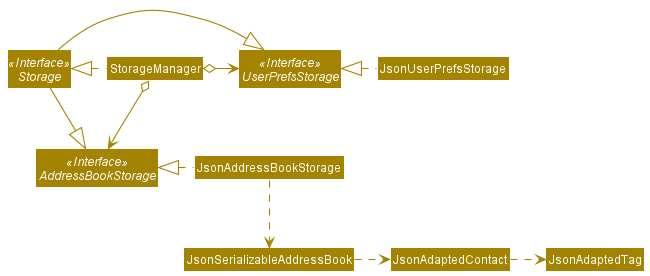

The diagram above was rendered by PlantUML. Its source (embedded in the PNG):
@startuml
!include style.puml
skinparam arrowThickness 1.1
skinparam arrowColor STORAGE_COLOR
skinparam classBackgroundColor STORAGE_COLOR

Interface Storage <<Interface>>
Interface UserPrefsStorage <<Interface>>
Interface AddressBookStorage <<Interface>>

Class StorageManager
Class JsonUserPrefsStorage
Class JsonAddressBookStorage

StorageManager .left.|> Storage
StorageManager o-right-> UserPrefsStorage
StorageManager o--> AddressBookStorage

Storage -|> UserPrefsStorage
Storage -|> AddressBookStorage

JsonUserPrefsStorage .left.|> UserPrefsStorage
JsonAddressBookStorage .left.|> AddressBookStorage
JsonAddressBookStorage .down.> JsonSerializableAddressBook
JsonSerializableAddressBook .right.> JsonAdaptedContact
JsonAdaptedContact .right.> JsonAdaptedTag
@enduml